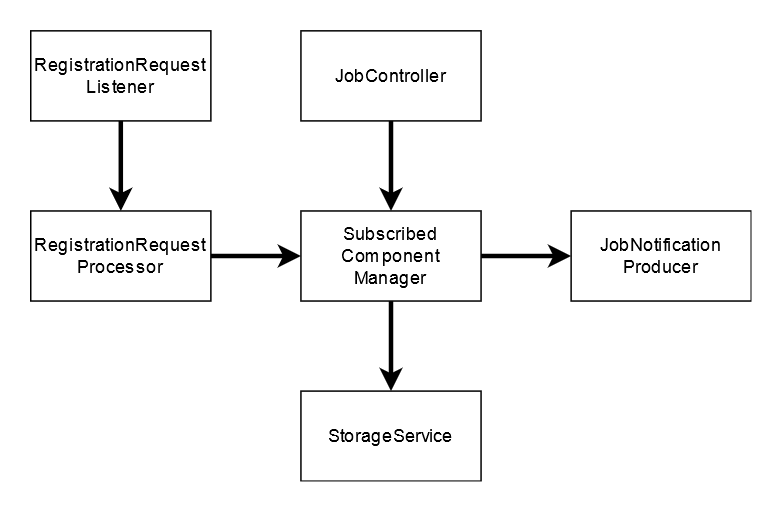

The diagram above was exported from draw.io. Its source (the exported page's mxGraphModel, read from the mxfile embedded in the PNG):
<mxGraphModel dx="1038" dy="575" grid="1" gridSize="10" guides="1" tooltips="1" connect="1" arrows="1" fold="1" page="1" pageScale="1" pageWidth="850" pageHeight="1100" math="0" shadow="0">
  <root>
    <mxCell id="va3KUMmJfVAUrpr90xbT-0" />
    <mxCell id="va3KUMmJfVAUrpr90xbT-1" parent="va3KUMmJfVAUrpr90xbT-0" />
    <mxCell id="va3KUMmJfVAUrpr90xbT-4" value="" style="edgeStyle=orthogonalEdgeStyle;rounded=0;orthogonalLoop=1;jettySize=auto;html=1;startArrow=none;startFill=0;endArrow=classic;endFill=1;strokeWidth=3;" edge="1" parent="va3KUMmJfVAUrpr90xbT-1" source="va3KUMmJfVAUrpr90xbT-2" target="va3KUMmJfVAUrpr90xbT-3">
      <mxGeometry relative="1" as="geometry" />
    </mxCell>
    <mxCell id="va3KUMmJfVAUrpr90xbT-2" value="JobController" style="rounded=0;whiteSpace=wrap;html=1;" vertex="1" parent="va3KUMmJfVAUrpr90xbT-1">
      <mxGeometry x="220" y="80" width="120" height="60" as="geometry" />
    </mxCell>
    <mxCell id="va3KUMmJfVAUrpr90xbT-11" value="" style="edgeStyle=orthogonalEdgeStyle;rounded=0;orthogonalLoop=1;jettySize=auto;html=1;startArrow=none;startFill=0;endArrow=classic;endFill=1;strokeWidth=3;" edge="1" parent="va3KUMmJfVAUrpr90xbT-1" source="va3KUMmJfVAUrpr90xbT-3" target="va3KUMmJfVAUrpr90xbT-10">
      <mxGeometry relative="1" as="geometry" />
    </mxCell>
    <mxCell id="va3KUMmJfVAUrpr90xbT-13" value="" style="edgeStyle=orthogonalEdgeStyle;rounded=0;orthogonalLoop=1;jettySize=auto;html=1;startArrow=none;startFill=0;endArrow=classic;endFill=1;strokeWidth=3;" edge="1" parent="va3KUMmJfVAUrpr90xbT-1" source="va3KUMmJfVAUrpr90xbT-3" target="va3KUMmJfVAUrpr90xbT-12">
      <mxGeometry relative="1" as="geometry" />
    </mxCell>
    <mxCell id="va3KUMmJfVAUrpr90xbT-3" value="Subscribed&lt;br&gt;Component&lt;br&gt;Manager" style="rounded=0;whiteSpace=wrap;html=1;" vertex="1" parent="va3KUMmJfVAUrpr90xbT-1">
      <mxGeometry x="220" y="200" width="120" height="60" as="geometry" />
    </mxCell>
    <mxCell id="va3KUMmJfVAUrpr90xbT-12" value="JobNotification&lt;br&gt;Producer" style="rounded=0;whiteSpace=wrap;html=1;" vertex="1" parent="va3KUMmJfVAUrpr90xbT-1">
      <mxGeometry x="400" y="200" width="120" height="60" as="geometry" />
    </mxCell>
    <mxCell id="va3KUMmJfVAUrpr90xbT-10" value="StorageService" style="rounded=0;whiteSpace=wrap;html=1;" vertex="1" parent="va3KUMmJfVAUrpr90xbT-1">
      <mxGeometry x="220" y="320" width="120" height="60" as="geometry" />
    </mxCell>
    <mxCell id="va3KUMmJfVAUrpr90xbT-8" value="" style="edgeStyle=orthogonalEdgeStyle;rounded=0;orthogonalLoop=1;jettySize=auto;html=1;startArrow=none;startFill=0;endArrow=classic;endFill=1;strokeWidth=3;" edge="1" parent="va3KUMmJfVAUrpr90xbT-1" source="va3KUMmJfVAUrpr90xbT-6" target="va3KUMmJfVAUrpr90xbT-7">
      <mxGeometry relative="1" as="geometry" />
    </mxCell>
    <mxCell id="va3KUMmJfVAUrpr90xbT-6" value="RegistrationRequest&lt;br&gt;Listener" style="rounded=0;whiteSpace=wrap;html=1;" vertex="1" parent="va3KUMmJfVAUrpr90xbT-1">
      <mxGeometry x="40" y="80" width="120" height="60" as="geometry" />
    </mxCell>
    <mxCell id="va3KUMmJfVAUrpr90xbT-9" style="edgeStyle=orthogonalEdgeStyle;rounded=0;orthogonalLoop=1;jettySize=auto;html=1;exitX=1;exitY=0.5;exitDx=0;exitDy=0;startArrow=none;startFill=0;endArrow=classic;endFill=1;strokeWidth=3;" edge="1" parent="va3KUMmJfVAUrpr90xbT-1" source="va3KUMmJfVAUrpr90xbT-7" target="va3KUMmJfVAUrpr90xbT-3">
      <mxGeometry relative="1" as="geometry" />
    </mxCell>
    <mxCell id="va3KUMmJfVAUrpr90xbT-7" value="RegistrationRequest&lt;br&gt;Processor" style="rounded=0;whiteSpace=wrap;html=1;" vertex="1" parent="va3KUMmJfVAUrpr90xbT-1">
      <mxGeometry x="40" y="200" width="120" height="60" as="geometry" />
    </mxCell>
  </root>
</mxGraphModel>